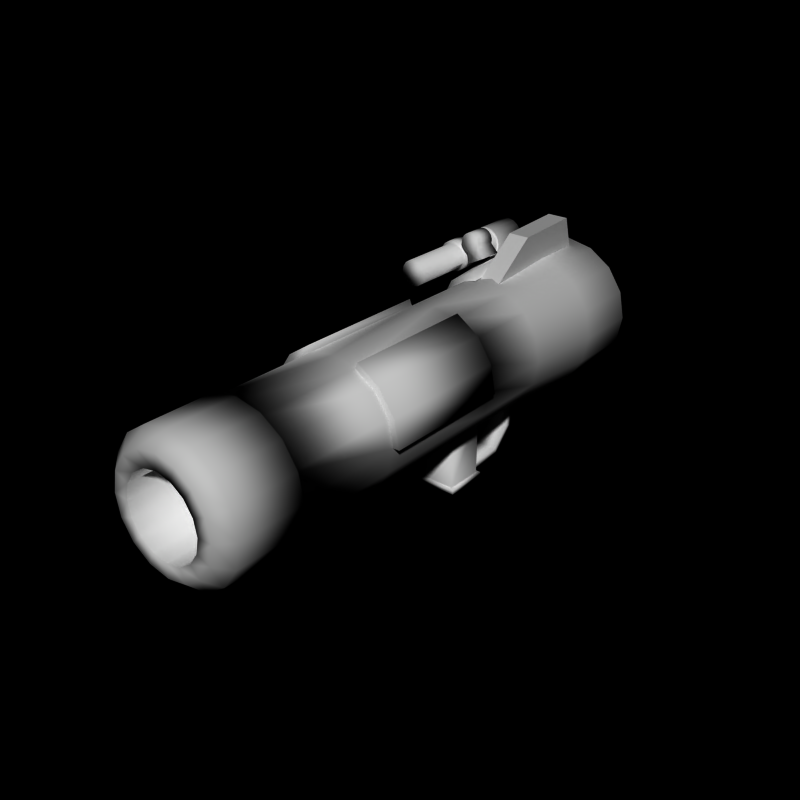 # Source: bazooka7.blend  (saved by Blender 2.66.0; exported with 4.5.12 LTS)
import bpy
from mathutils import Matrix  # noqa: F401  (used for matrix-valued properties, if any)

bpy.ops.wm.read_factory_settings(use_empty=True)
scene = bpy.context.scene
scene.name = 'Scene'

# ---- collections
col_collection_1 = bpy.data.collections.new('Collection 1'); scene.collection.children.link(col_collection_1)

# ---- world
world_world = bpy.data.worlds.new('World'); scene.world = world_world
world_world.color = (0.0, 0.0, 0.0)
world_world.use_sun_shadow = False
world_world.sun_shadow_jitter_overblur = 0.0
world_world.cycles.sampling_method = 'MANUAL'
world_world.cycles.sample_map_resolution = 256

# ---- meshes
me_cube = bpy.data.meshes.new('Cube')
me_cube.from_pydata([(-1.87, 9.3, 2.301), (-1.67, 5.2, 2.066), (-0.8604, 9.3, 2.845), (-0.6604, 5.2, 2.68), (-0.92, 5.0, 2.276), (-1.718, 5.0, 1.749), (-0.4478, 5.0, 2.398), (-1.0, 9.5, 2.5), (-1.89, 9.5, 1.9), (-0.4959, 9.5, 2.597), (-1.842, 7.1, 3.564), (-1.842, 6.3, 3.564), (-1.693, 7.1, 3.61), (-1.693, 6.3, 3.61), (-1.537, 7.1, 3.595), (-1.537, 6.3, 3.595), (-1.399, 7.1, 3.522), (-1.399, 6.3, 3.522), (-1.3, 7.1, 3.401), (-1.3, 6.3, 3.401), (-1.255, 7.1, 3.252), (-1.255, 6.3, 3.252), (-1.27, 7.1, 3.096), (-1.27, 6.3, 3.096), (-0.9693, 7.1, 2.784), (-0.9693, 6.3, 2.784), (-1.322, 7.1, 2.595), (-1.322, 6.3, 2.595), (-1.674, 7.1, 2.406), (-1.674, 6.3, 2.406), (-1.768, 7.1, 2.829), (-1.768, 6.3, 2.829), (-1.906, 7.1, 2.902), (-1.906, 6.3, 2.902), (-2.005, 7.1, 3.023), (-2.005, 6.3, 3.023), (-2.051, 7.1, 3.172), (-2.051, 6.3, 3.172), (-2.036, 7.1, 3.327), (-2.036, 6.3, 3.327), (-1.962, 7.1, 3.465), (-1.962, 6.3, 3.465), (-2.005, 6.9, 3.023), (-2.005, 6.5, 3.023), (-1.906, 6.9, 2.902), (-2.051, 6.9, 3.172), (-2.006, 6.9, 2.766), (-2.075, 6.9, 2.92), (-2.24, 6.9, 2.991), (-1.906, 6.5, 2.902), (-2.051, 6.5, 3.172), (-2.006, 6.5, 2.766), (-2.075, 6.5, 2.92), (-2.24, 6.5, 2.991), (-2.5, 7.0, 3.0), (-2.5, 7.0, 3.1), (-2.309, 7.0, 2.962), (-2.27, 7.0, 3.054), (-2.146, 7.0, 2.854), (-2.076, 7.0, 2.924), (-2.038, 7.0, 2.691), (-1.946, 7.0, 2.73), (-2.0, 7.0, 2.5), (-1.9, 7.0, 2.5), (-2.038, 7.0, 2.309), (-1.946, 7.0, 2.27), (-2.146, 7.0, 2.146), (-2.076, 7.0, 2.076), (-2.309, 7.0, 2.038), (-2.27, 7.0, 1.946), (-2.5, 7.0, 2.0), (-2.5, 7.0, 1.9), (-2.691, 7.0, 2.038), (-2.73, 7.0, 1.946), (-2.854, 7.0, 2.146), (-2.924, 7.0, 2.076), (-2.962, 7.0, 2.309), (-3.054, 7.0, 2.27), (-3.0, 7.0, 2.5), (-3.1, 7.0, 2.5), (-2.962, 7.0, 2.691), (-3.054, 7.0, 2.73), (-2.854, 7.0, 2.854), (-2.924, 7.0, 2.924), (-2.691, 7.0, 2.962), (-2.73, 7.0, 3.054), (-2.5, 8.5, 3.0), (-2.309, 8.5, 2.962), (-2.146, 8.5, 2.854), (-2.038, 8.5, 2.691), (-2.0, 8.5, 2.5), (-2.038, 8.5, 2.309), (-2.146, 8.5, 2.146), (-2.309, 8.5, 2.038), (-2.5, 8.5, 2.0), (-2.691, 8.5, 2.038), (-2.854, 8.5, 2.146), (-2.962, 8.5, 2.309), (-3.0, 8.5, 2.5), (-2.962, 8.5, 2.691), (-2.854, 8.5, 2.854), (-2.691, 8.5, 2.962), (-2.5, 8.5, 3.1), (-2.27, 8.5, 3.054), (-2.076, 8.5, 2.924), (-1.946, 8.5, 2.73), (-1.9, 8.5, 2.5), (-1.946, 8.5, 2.27), (-2.076, 8.5, 2.076), (-2.27, 8.5, 1.946), (-2.5, 8.5, 1.9), (-2.73, 8.5, 1.946), (-2.924, 8.5, 2.076), (-3.054, 8.5, 2.27), (-3.1, 8.5, 2.5), (-3.054, 8.5, 2.73), (-2.924, 8.5, 2.924), (-2.73, 8.5, 3.054), (-2.5, 8.5, 3.1), (-2.27, 8.5, 3.054), (-2.076, 8.5, 2.924), (-1.946, 8.5, 2.73), (-1.9, 8.5, 2.5), (-1.946, 8.5, 2.27), (-2.076, 8.5, 2.076), (-2.27, 8.5, 1.946), (-2.5, 8.5, 1.9), (-2.73, 8.5, 1.946), (-2.924, 8.5, 2.076), (-3.054, 8.5, 2.27), (-3.1, 8.5, 2.5), (-3.054, 8.5, 2.73), (-2.924, 8.5, 2.924), (-2.73, 8.5, 3.054), (-2.5, 10.0, 3.1), (-2.27, 10.0, 3.054), (-2.076, 10.0, 2.924), (-1.946, 10.0, 2.73), (-1.9, 10.0, 2.5), (-1.946, 10.0, 2.27), (-2.076, 10.0, 2.076), (-2.27, 10.0, 1.946), (-2.5, 10.0, 1.9), (-2.73, 10.0, 1.946), (-2.924, 10.0, 2.076), (-3.054, 10.0, 2.27), (-3.1, 10.0, 2.5), (-3.054, 10.0, 2.73), (-2.924, 10.0, 2.924), (-2.73, 10.0, 3.054), (-2.5, 6.4, 3.1), (-2.27, 6.4, 3.054), (-2.076, 6.4, 2.924), (-1.946, 6.4, 2.73), (-1.9, 6.4, 2.5), (-1.946, 6.4, 2.27), (-2.076, 6.4, 2.076), (-2.27, 6.4, 1.946), (-2.5, 6.4, 1.9), (-2.73, 6.4, 1.946), (-2.924, 6.4, 2.076), (-3.054, 6.4, 2.27), (-3.1, 6.4, 2.5), (-3.054, 6.4, 2.73), (-2.924, 6.4, 2.924), (-2.73, 6.4, 3.054), (-2.5, 6.4, 3.0), (-2.309, 6.4, 2.962), (-2.146, 6.4, 2.854), (-2.038, 6.4, 2.691), (-2.0, 6.4, 2.5), (-2.038, 6.4, 2.309), (-2.146, 6.4, 2.146), (-2.309, 6.4, 2.038), (-2.5, 6.4, 2.0), (-2.691, 6.4, 2.038), (-2.854, 6.4, 2.146), (-2.962, 6.4, 2.309), (-3.0, 6.4, 2.5), (-2.962, 6.4, 2.691), (-2.854, 6.4, 2.854), (-2.691, 6.4, 2.962), (-2.5, 4.0, 3.0), (-2.309, 4.0, 2.962), (-2.146, 4.0, 2.854), (-2.038, 4.0, 2.691), (-2.0, 4.0, 2.5), (-2.038, 4.0, 2.309), (-2.146, 4.0, 2.146), (-2.309, 4.0, 2.038), (-2.5, 4.0, 2.0), (-2.691, 4.0, 2.038), (-2.854, 4.0, 2.146), (-2.962, 4.0, 2.309), (-3.0, 4.0, 2.5), (-2.962, 4.0, 2.691), (-2.854, 4.0, 2.854), (-2.691, 4.0, 2.962), (-0.4, 4.0, -4.7), (-0.4, 5.6, -4.7), (0.4, 5.6, -4.7), (0.4, 4.0, -4.7), (-0.4, 4.0, -4.4), (-0.4, 5.5, -4.4), (0.4, 5.5, -4.4), (0.4, 4.0, -4.4), (-0.4, 6.5, -3.8), (0.4, 6.5, -3.8), (-0.4, 6.2, -3.7), (0.4, 6.2, -3.7), (-0.4, 6.5, -2.0), (0.4, 6.5, -2.0), (-0.4, 6.2, -2.0), (0.4, 6.2, -2.0), (-0.72, 2.4, -4.9), (-0.72, 4.1, -4.9), (0.72, 4.1, -4.9), (0.72, 2.4, -4.9), (-0.6, 4.0, -4.7), (-0.6, 2.5, -4.7), (0.6, 4.0, -4.7), (0.6, 2.5, -4.7), (-0.72, 4.1, -4.7), (-0.6, 2.5, -2.1), (0.72, 4.1, -4.7), (0.72, 2.4, -4.7), (-0.6, 4.0, -2.1), (-0.72, 2.4, -4.7), (0.6, 4.0, -2.1), (0.6, 2.5, -2.1), (-0.4, 5.0, 2.2), (-0.4, 10.0, 2.4), (0.4, 10.0, 2.4), (0.4, 5.0, 2.2), (-0.4, 7.0, 3.7), (-0.4, 9.6, 3.8), (0.4, 9.6, 3.8), (0.4, 7.0, 3.7), (-2.701e-08, 11.0, 1.5), (-2.701e-08, -10.0, 1.5), (0.574, 11.0, 1.386), (0.574, -10.0, 1.386), (1.061, 11.0, 1.061), (1.061, -10.0, 1.061), (1.386, 11.0, 0.574), (1.386, -10.0, 0.574), (1.5, 11.0, 9.239e-07), (1.5, -10.0, -9.954e-07), (1.386, 11.0, -0.574), (1.386, -10.0, -0.574), (1.061, 11.0, -1.061), (1.061, -10.0, -1.061), (0.574, 11.0, -1.386), (0.574, -10.0, -1.386), (-5.158e-07, 11.0, -1.5), (-5.158e-07, -10.0, -1.5), (-0.574, 11.0, -1.386), (-0.574, -10.0, -1.386), (-1.061, 11.0, -1.061), (-1.061, -10.0, -1.061), (-1.386, 11.0, -0.574), (-1.386, -10.0, -0.574), (-1.5, 11.0, 2.259e-06), (-1.5, -10.0, 3.398e-07), (-1.386, 11.0, 0.574), (-1.386, -10.0, 0.574), (-1.061, 11.0, 1.061), (-1.061, -10.0, 1.061), (-0.574, 11.0, 1.386), (-0.574, -10.0, 1.386), (4.243e-08, 10.5, 2.705), (4.243e-08, 8.0, 2.705), (1.023, 10.5, 2.501), (1.023, 8.0, 2.501), (1.89, 10.5, 1.922), (1.89, 8.0, 1.922), (2.47, 10.5, 1.055), (2.47, 8.0, 1.055), (2.673, 10.5, 0.03172), (2.673, 8.0, 0.03171), (2.47, 10.5, -0.9912), (2.47, 8.0, -0.9912), (1.89, 10.5, -1.858), (1.89, 8.0, -1.858), (1.023, 10.5, -2.438), (1.023, 8.0, -2.438), (-8.285e-07, 10.5, -2.641), (-8.285e-07, 8.0, -2.641), (-1.023, 10.5, -2.438), (-1.023, 8.0, -2.438), (-1.89, 10.5, -1.858), (-1.89, 8.0, -1.858), (-2.47, 10.5, -0.9912), (-2.47, 8.0, -0.9912), (-2.673, 10.5, 0.03172), (-2.673, 8.0, 0.03172), (-2.47, 10.5, 1.055), (-2.47, 8.0, 1.055), (-1.89, 10.5, 1.922), (-1.89, 8.0, 1.922), (-1.023, 10.5, 2.501), (-1.023, 8.0, 2.501), (6.305e-08, 11.0, 2.175), (0.8266, 11.0, 2.011), (1.527, 11.0, 1.542), (1.996, 11.0, 0.8417), (2.16, 11.0, 0.0151), (1.996, 11.0, -0.8115), (1.527, 11.0, -1.512), (0.8266, 11.0, -1.98), (-6.408e-07, 11.0, -2.145), (-0.8266, 11.0, -1.98), (-1.527, 11.0, -1.512), (-1.996, 11.0, -0.8115), (-2.16, 11.0, 0.01511), (-1.996, 11.0, 0.8417), (-1.527, 11.0, 1.542), (-0.8266, 11.0, 2.011), (7.193e-08, 5.0, 2.462), (0.9299, 5.0, 2.277), (1.718, 5.0, 1.75), (2.245, 5.0, 0.9616), (2.43, 5.0, 0.03171), (2.245, 5.0, -0.8982), (1.718, 5.0, -1.687), (0.9299, 5.0, -2.213), (-7.199e-07, 5.0, -2.398), (-0.9299, 5.0, -2.213), (-1.718, 5.0, -1.687), (-2.245, 5.0, -0.8982), (-2.43, 5.0, 0.03172), (-2.245, 5.0, 0.9616), (-1.718, 5.0, 1.75), (-0.9299, 5.0, 2.277), (1.023, 2.0, 2.501), (1.89, 2.0, 1.922), (2.47, 2.0, 1.055), (2.673, 2.0, 0.03171), (-2.673, 2.0, 0.03172), (-2.47, 2.0, 1.055), (-1.89, 2.0, 1.922), (-1.023, 2.0, 2.501), (1.023, -3.0, 2.501), (1.89, -3.0, 1.922), (2.47, -3.0, 1.055), (2.673, -3.0, 0.03171), (-2.673, -3.0, 0.03172), (-2.47, -3.0, 1.055), (-1.89, -3.0, 1.922), (-1.023, -3.0, 2.501), (7.193e-08, -7.0, 2.462), (0.9299, -7.0, 2.277), (1.718, -7.0, 1.75), (2.245, -7.0, 0.9616), (2.43, -7.0, 0.03171), (2.245, -7.0, -0.8982), (1.718, -7.0, -1.687), (0.9299, -7.0, -2.213), (-7.199e-07, -7.0, -2.398), (-0.9299, -7.0, -2.213), (-1.718, -7.0, -1.687), (-2.245, -7.0, -0.8982), (-2.43, -7.0, 0.03172), (-2.245, -7.0, 0.9616), (-1.718, -7.0, 1.75), (-0.9299, -7.0, 2.277), (5.808e-08, -7.0, 2.598), (0.982, -7.0, 2.402), (1.814, -7.0, 1.846), (2.371, -7.0, 1.014), (2.566, -7.0, 0.03171), (2.371, -7.0, -0.9503), (1.814, -7.0, -1.783), (0.982, -7.0, -2.339), (-7.781e-07, -7.0, -2.534), (-0.982, -7.0, -2.339), (-1.814, -7.0, -1.783), (-2.371, -7.0, -0.9503), (-2.566, -7.0, 0.03172), (-2.371, -7.0, 1.014), (-1.814, -7.0, 1.846), (-0.982, -7.0, 2.402), (7.594e-08, -10.0, 2.068), (0.7856, -10.0, 1.912), (1.452, -10.0, 1.467), (1.897, -10.0, 0.8007), (2.053, -10.0, 0.0151), (1.897, -10.0, -0.7705), (1.452, -10.0, -1.436), (0.7856, -10.0, -1.881), (-5.93e-07, -10.0, -2.038), (-0.7856, -10.0, -1.881), (-1.452, -10.0, -1.436), (-1.897, -10.0, -0.7705), (-2.053, -10.0, 0.0151), (-1.897, -10.0, 0.8007), (-1.452, -10.0, 1.467), (-0.7856, -10.0, 1.912), (2.566, -9.5, 0.03171), (2.371, -9.5, -0.9503), (1.814, -9.5, -1.783), (-1.814, -9.5, 1.846), (-0.982, -9.5, 2.402), (0.982, -9.5, -2.339), (5.808e-08, -9.5, 2.598), (-0.982, -9.5, -2.339), (-1.814, -9.5, -1.783), (1.814, -9.5, 1.846), (2.371, -9.5, 1.014), (-7.781e-07, -9.5, -2.534), (-2.371, -9.5, -0.9503), (0.982, -9.5, 2.402), (-2.566, -9.5, 0.03172), (-2.371, -9.5, 1.014), (-2.245, 2.0, 0.9616), (-1.718, 2.0, 1.75), (-2.43, 2.0, 0.03172), (0.9299, 2.0, 2.277), (1.718, 2.0, 1.75), (2.43, 2.0, 0.03171), (2.245, 2.0, -0.8982), (1.718, 2.0, -1.687), (-0.9299, 2.0, 2.277), (0.9299, 2.0, -2.213), (7.193e-08, 2.0, 2.462), (-0.9299, 2.0, -2.213), (-1.718, 2.0, -1.687), (2.245, 2.0, 0.9616), (-7.199e-07, 2.0, -2.398), (-2.245, 2.0, -0.8982), (-0.9299, -3.0, -2.213), (-1.718, -3.0, -1.687), (1.718, -3.0, 1.75), (2.245, -3.0, 0.9616), (-7.199e-07, -3.0, -2.398), (-2.245, -3.0, -0.8982), (2.43, -3.0, 0.03171), (7.193e-08, -3.0, 2.462), (0.9299, -3.0, 2.277), (0.9299, -3.0, -2.213), (-2.43, -3.0, 0.03172), (-2.245, -3.0, 0.9616), (-1.718, -3.0, 1.75), (2.245, -3.0, -0.8982), (1.718, -3.0, -1.687), (-0.9299, -3.0, 2.277)], [], [(0, 1, 3, 2), (3, 1, 4), (0, 2, 7), (5, 1, 0, 8), (3, 6, 9, 2), (9, 7, 2), (4, 6, 3), (1, 5, 4), (8, 0, 7), (10, 12, 14, 16, 18, 20, 22, 24, 26, 28, 30, 32, 34, 36, 38, 40), (43, 52, 51, 49), (16, 17, 19, 18), (12, 13, 15, 14), (30, 31, 33, 49, 44, 32), (20, 21, 23, 22), (24, 25, 27, 26), (11, 41, 39, 37, 35, 33, 31, 29, 27, 25, 23, 21, 19, 17, 15, 13), (18, 19, 21, 20), (35, 43, 49, 33), (14, 15, 17, 16), (10, 11, 13, 12), (28, 29, 31, 30), (22, 23, 25, 24), (38, 39, 41, 40), (40, 41, 11, 10), (36, 45, 50, 37, 39, 38), (26, 27, 29, 28), (37, 50, 43, 35), (44, 46, 47, 42), (32, 44, 42, 34), (42, 45, 36, 34), (47, 48, 45, 42), (50, 45, 48, 53), (44, 49, 51, 46), (46, 51, 52, 47), (47, 52, 53, 48), (52, 43, 50, 53), (64, 66, 92, 91), (76, 77, 79, 78), (60, 61, 63, 62), (56, 57, 59, 58), (74, 75, 77, 76), (64, 65, 67, 66), (68, 69, 71, 70), (71, 69, 157, 158), (62, 63, 65, 64), (78, 79, 81, 80), (58, 59, 61, 60), (54, 55, 57, 56), (72, 73, 75, 74), (66, 67, 69, 68), (82, 83, 85, 84), (84, 85, 55, 54), (80, 81, 83, 82), (70, 71, 73, 72), (101, 86, 102, 117), (54, 56, 87, 86), (60, 62, 90, 89), (82, 84, 101, 100), (56, 58, 88, 87), (74, 76, 97, 96), (70, 72, 95, 94), (66, 68, 93, 92), (62, 64, 91, 90), (84, 54, 86, 101), (58, 60, 89, 88), (78, 80, 99, 98), (80, 82, 100, 99), (76, 78, 98, 97), (72, 74, 96, 95), (68, 70, 94, 93), (116, 117, 133, 132), (94, 95, 111, 110), (88, 89, 105, 104), (86, 87, 103, 102), (95, 96, 112, 111), (89, 90, 106, 105), (98, 99, 115, 114), (96, 97, 113, 112), (90, 91, 107, 106), (97, 98, 114, 113), (91, 92, 108, 107), (99, 100, 116, 115), (92, 93, 109, 108), (100, 101, 117, 116), (93, 94, 110, 109), (87, 88, 104, 103), (131, 132, 148, 147), (109, 110, 126, 125), (103, 104, 120, 119), (117, 102, 118, 133), (110, 111, 127, 126), (104, 105, 121, 120), (102, 103, 119, 118), (111, 112, 128, 127), (105, 106, 122, 121), (114, 115, 131, 130), (112, 113, 129, 128), (106, 107, 123, 122), (113, 114, 130, 129), (107, 108, 124, 123), (115, 116, 132, 131), (108, 109, 125, 124), (134, 135, 136, 137, 138, 139, 140, 141, 142, 143, 144, 145, 146, 147, 148, 149), (124, 125, 141, 140), (132, 133, 149, 148), (125, 126, 142, 141), (119, 120, 136, 135), (133, 118, 134, 149), (126, 127, 143, 142), (120, 121, 137, 136), (118, 119, 135, 134), (127, 128, 144, 143), (121, 122, 138, 137), (130, 131, 147, 146), (128, 129, 145, 144), (122, 123, 139, 138), (129, 130, 146, 145), (123, 124, 140, 139), (158, 157, 173, 174), (75, 73, 159, 160), (67, 65, 155, 156), (73, 71, 158, 159), (63, 61, 153, 154), (85, 83, 164, 165), (81, 79, 162, 163), (57, 55, 150, 151), (65, 63, 154, 155), (77, 75, 160, 161), (69, 67, 156, 157), (59, 57, 151, 152), (83, 81, 163, 164), (79, 77, 161, 162), (55, 85, 165, 150), (61, 59, 152, 153), (175, 174, 190, 191), (162, 161, 177, 178), (164, 163, 179, 180), (163, 162, 178, 179), (152, 151, 167, 168), (155, 154, 170, 171), (156, 155, 171, 172), (165, 164, 180, 181), (157, 156, 172, 173), (150, 165, 181, 166), (160, 159, 175, 176), (153, 152, 168, 169), (159, 158, 174, 175), (161, 160, 176, 177), (154, 153, 169, 170), (151, 150, 166, 167), (182, 197, 196, 195, 194, 193, 192, 191, 190, 189, 188, 187, 186, 185, 184, 183), (177, 176, 192, 193), (170, 169, 185, 186), (167, 166, 182, 183), (174, 173, 189, 190), (178, 177, 193, 194), (180, 179, 195, 196), (179, 178, 194, 195), (168, 167, 183, 184), (171, 170, 186, 187), (172, 171, 187, 188), (181, 180, 196, 197), (173, 172, 188, 189), (166, 181, 197, 182), (176, 175, 191, 192), (169, 168, 184, 185), (202, 203, 199, 198), (204, 200, 207, 209), (204, 205, 201, 200), (205, 202, 198, 201), (198, 199, 200, 201), (205, 204, 203, 202), (208, 209, 213, 212), (200, 199, 206, 207), (203, 204, 209, 208), (199, 203, 208, 206), (212, 213, 211, 210), (209, 207, 211, 213), (207, 206, 210, 211), (206, 208, 212, 210), (227, 222, 215, 214), (222, 224, 216, 215), (224, 225, 217, 216), (225, 227, 214, 217), (214, 215, 216, 217), (223, 226, 218, 219), (226, 228, 220, 218), (228, 229, 221, 220), (229, 223, 219, 221), (219, 218, 222, 227), (218, 220, 224, 222), (220, 221, 225, 224), (221, 219, 227, 225), (234, 235, 231, 230), (235, 236, 232, 231), (236, 237, 233, 232), (237, 234, 230, 233), (230, 231, 232, 233), (237, 236, 235, 234), (260, 262, 263, 261), (244, 246, 247, 245), (240, 242, 243, 241), (258, 260, 261, 259), (248, 250, 251, 249), (252, 254, 255, 253), (246, 248, 249, 247), (262, 264, 265, 263), (242, 244, 245, 243), (238, 240, 241, 239), (256, 258, 259, 257), (250, 252, 253, 251), (266, 268, 269, 267), (268, 238, 239, 269), (264, 266, 267, 265), (254, 256, 257, 255), (278, 280, 307, 306), (292, 293, 295, 294), (276, 277, 279, 278), (272, 273, 275, 274), (290, 291, 293, 292), (280, 281, 283, 282), (284, 285, 287, 286), (281, 279, 322, 323), (278, 279, 281, 280), (294, 295, 297, 296), (274, 275, 277, 276), (270, 271, 273, 272), (288, 289, 291, 290), (282, 283, 285, 284), (298, 299, 301, 300), (300, 301, 271, 270), (296, 297, 299, 298), (286, 287, 289, 288), (293, 291, 328, 329), (300, 270, 302, 317), (274, 276, 305, 304), (294, 296, 315, 314), (296, 298, 316, 315), (292, 294, 314, 313), (288, 290, 312, 311), (284, 286, 310, 309), (280, 282, 308, 307), (270, 272, 303, 302), (276, 278, 306, 305), (298, 300, 317, 316), (272, 274, 304, 303), (290, 292, 313, 312), (286, 288, 311, 310), (282, 284, 309, 308), (285, 283, 324, 325), (275, 273, 319, 320), (299, 297, 331, 332), (295, 293, 329, 330), (271, 301, 333, 318), (277, 275, 320, 321), (287, 285, 325, 326), (291, 289, 327, 328), (283, 281, 323, 324), (289, 287, 326, 327), (279, 277, 321, 322), (301, 299, 332, 333), (297, 295, 330, 331), (273, 271, 318, 319), (415, 414, 339, 340), (414, 416, 338, 339), (418, 417, 334, 335), (422, 415, 340, 341), (427, 418, 335, 336), (419, 427, 336, 337), (337, 336, 344, 345), (340, 339, 347, 348), (339, 338, 346, 347), (335, 334, 342, 343), (341, 340, 348, 349), (336, 335, 343, 344), (416, 429, 435, 440), (429, 426, 431, 435), (431, 430, 359, 360), (433, 432, 352, 353), (430, 434, 358, 359), (435, 431, 360, 361), (436, 433, 353, 354), (438, 437, 350, 351), (434, 439, 357, 358), (440, 435, 361, 362), (442, 441, 363, 364), (441, 440, 362, 363), (432, 438, 351, 352), (443, 436, 354, 355), (444, 443, 355, 356), (445, 442, 364, 365), (439, 444, 356, 357), (437, 445, 365, 350), (365, 364, 380, 381), (357, 356, 372, 373), (350, 365, 381, 366), (360, 359, 375, 376), (353, 352, 368, 369), (359, 358, 374, 375), (361, 360, 376, 377), (354, 353, 369, 370), (351, 350, 366, 367), (358, 357, 373, 374), (362, 361, 377, 378), (364, 363, 379, 380), (363, 362, 378, 379), (352, 351, 367, 368), (355, 354, 370, 371), (356, 355, 371, 372), (399, 398, 386, 387), (400, 399, 387, 388), (402, 401, 396, 397), (403, 400, 388, 389), (404, 402, 397, 382), (406, 405, 391, 392), (408, 407, 384, 385), (405, 409, 390, 391), (410, 406, 392, 393), (398, 408, 385, 386), (411, 404, 382, 383), (409, 403, 389, 390), (412, 410, 393, 394), (401, 413, 395, 396), (413, 412, 394, 395), (407, 411, 383, 384), (252, 309, 310, 254), (254, 310, 311, 256), (256, 311, 312, 258), (258, 312, 313, 260), (260, 313, 314, 262), (262, 314, 315, 264), (264, 315, 316, 266), (266, 316, 317, 268), (268, 317, 302, 238), (238, 302, 303, 240), (240, 303, 304, 242), (242, 304, 305, 244), (244, 305, 306, 246), (246, 306, 307, 248), (248, 307, 308, 250), (250, 308, 309, 252), (247, 386, 385, 245), (249, 387, 386, 247), (251, 388, 387, 249), (253, 389, 388, 251), (255, 390, 389, 253), (257, 391, 390, 255), (259, 392, 391, 257), (261, 393, 392, 259), (263, 394, 393, 261), (265, 395, 394, 263), (267, 396, 395, 265), (269, 397, 396, 267), (239, 382, 397, 269), (241, 383, 382, 239), (243, 384, 383, 241), (245, 385, 384, 243), (371, 370, 398, 399), (372, 371, 399, 400), (381, 380, 401, 402), (373, 372, 400, 403), (366, 381, 402, 404), (376, 375, 405, 406), (369, 368, 407, 408), (375, 374, 409, 405), (377, 376, 406, 410), (370, 369, 408, 398), (367, 366, 404, 411), (374, 373, 403, 409), (378, 377, 410, 412), (380, 379, 413, 401), (379, 378, 412, 413), (368, 367, 411, 407), (332, 331, 414, 415), (331, 330, 416, 414), (320, 319, 417, 418), (323, 322, 419, 420), (324, 323, 420, 421), (333, 332, 415, 422), (325, 324, 421, 423), (318, 333, 422, 424), (328, 327, 425, 426), (321, 320, 418, 427), (327, 326, 428, 425), (329, 328, 426, 429), (322, 321, 427, 419), (319, 318, 424, 417), (326, 325, 423, 428), (330, 329, 429, 416), (426, 425, 430, 431), (344, 343, 432, 433), (425, 428, 434, 430), (428, 423, 439, 434), (345, 344, 433, 436), (423, 421, 444, 439), (421, 420, 443, 444), (348, 347, 441, 442), (347, 346, 440, 441), (343, 342, 438, 432), (420, 419, 436, 443), (436, 419, 337, 345), (349, 348, 442, 445), (416, 440, 346, 338), (417, 438, 342, 334), (349, 445, 422, 341), (422, 445, 437, 424), (424, 437, 438, 417)])
me_cube.polygons.foreach_set('use_smooth', [1, 1, 1, 1, 1, 1, 1, 1, 1, 1, 1, 1, 1, 1, 1, 1, 1, 1, 1, 1, 1, 1, 1, 1, 1, 1, 1, 1, 1, 1, 1, 1, 1, 1, 1, 1, 1, 1, 1, 1, 1, 1, 1, 1, 1, 1, 1, 1, 1, 1, 1, 1, 1, 1, 1, 1, 1, 1, 1, 1, 1, 1, 1, 1, 1, 1, 1, 1, 1, 1, 1, 1, 1, 1, 1, 1, 1, 1, 1, 1, 1, 1, 1, 1, 1, 1, 1, 1, 1, 1, 1, 1, 1, 1, 1, 1, 1, 1, 1, 1, 1, 1, 1, 1, 1, 1, 1, 1, 1, 1, 1, 1, 1, 1, 1, 1, 1, 1, 1, 1, 1, 1, 1, 1, 1, 1, 1, 1, 1, 1, 1, 1, 1, 1, 1, 1, 1, 1, 1, 1, 1, 1, 1, 1, 1, 1, 1, 1, 1, 1, 1, 1, 1, 1, 1, 1, 1, 1, 1, 1, 1, 1, 1, 1, 1, 1, 1, 1, 1, 1, 1, 1, 1, 1, 1, 1, 1, 1, 1, 1, 1, 1, 1, 1, 1, 1, 1, 1, 1, 1, 1, 1, 1, 1, 0, 0, 0, 0, 0, 0, 1, 1, 1, 1, 1, 1, 1, 1, 1, 1, 1, 1, 1, 1, 1, 1, 1, 1, 1, 1, 1, 1, 1, 1, 1, 1, 1, 1, 1, 1, 1, 1, 1, 1, 1, 1, 1, 1, 1, 1, 1, 1, 1, 1, 1, 1, 1, 1, 1, 1, 1, 1, 1, 1, 1, 1, 1, 1, 1, 1, 1, 1, 1, 1, 1, 1, 1, 1, 1, 1, 1, 1, 1, 1, 1, 1, 1, 1, 1, 1, 1, 1, 1, 1, 1, 1, 1, 1, 1, 1, 1, 1, 1, 1, 1, 1, 1, 1, 1, 1, 1, 1, 1, 1, 1, 1, 1, 1, 1, 1, 1, 1, 1, 1, 1, 1, 1, 1, 1, 1, 1, 1, 1, 1, 1, 1, 1, 1, 1, 1, 1, 1, 1, 1, 1, 1, 1, 1, 1, 1, 1, 1, 1, 1, 1, 1, 1, 1, 1, 1, 1, 1, 1, 1, 1, 1, 1, 1, 1, 1, 1, 1, 1, 1, 1, 1, 1, 1, 1, 1, 1, 1, 1, 1, 1, 1, 1, 1, 1, 1, 1, 1, 1, 1, 1, 1, 1, 1, 1, 1, 1, 1, 1, 1, 1, 1, 1, 1, 1, 1, 1, 1, 1, 1, 1, 1, 1, 1])
_uv = me_cube.uv_layers.new(name='UVMap')
_uv.uv.foreach_set('vector', [0.9429, 0.7481, 0.9446, 0.9488, 0.8708, 0.9379, 0.8775, 0.7469, 0.8708, 0.9379, 0.9446, 0.9488, 0.8913, 0.965, 0.9429, 0.7481, 0.8775, 0.7469, 0.8912, 0.7231, 0.9696, 0.9731, 0.9446, 0.9488, 0.9429, 0.7481, 0.9717, 0.7268, 0.8708, 0.9379, 0.8481, 0.9601, 0.8481, 0.7272, 0.8775, 0.7469, 0.8481, 0.7272, 0.8912, 0.7231, 0.8775, 0.7469, 0.8913, 0.965, 0.8481, 0.9601, 0.8708, 0.9379, 0.9446, 0.9488, 0.9696, 0.9731, 0.8913, 0.965, 0.9717, 0.7268, 0.9429, 0.7481, 0.8912, 0.7231, 0.366, 0.8212, 0.3557, 0.8179, 0.3475, 0.8109, 0.3426, 0.8012, 0.3418, 0.7905, 0.3452, 0.7802, 0.3522, 0.772, 0.3476, 0.7424, 0.3702, 0.7424, 0.3928, 0.7424, 0.3862, 0.766, 0.3956, 0.7832, 0.3967, 0.7971, 0.3934, 0.8074, 0.3863, 0.8155, 0.3767, 0.8204, 0.4205, 0.7424, 0.4159, 0.7564, 0.4094, 0.7602, 0.3978, 0.7466, 0.3371, 0.8178, 0.2862, 0.8162, 0.2865, 0.8062, 0.3374, 0.8079, 0.3365, 0.8377, 0.2855, 0.8361, 0.2858, 0.8261, 0.3368, 0.8277, 0.3414, 0.6818, 0.2905, 0.6802, 0.2898, 0.6737, 0.2981, 0.6728, 0.3148, 0.671, 0.3417, 0.6719, 0.3377, 0.7979, 0.2868, 0.7963, 0.2871, 0.7864, 0.3381, 0.788, 0.3389, 0.7604, 0.288, 0.7588, 0.2888, 0.7333, 0.3397, 0.7349, 0.3656, 0.8213, 0.3763, 0.8205, 0.386, 0.8156, 0.393, 0.8074, 0.3964, 0.7972, 0.3953, 0.7833, 0.3859, 0.7661, 0.3926, 0.7425, 0.37, 0.7425, 0.3473, 0.7425, 0.3519, 0.7721, 0.3449, 0.7802, 0.3415, 0.7905, 0.3423, 0.8012, 0.3472, 0.8109, 0.3553, 0.8179, 0.3374, 0.8079, 0.2865, 0.8062, 0.2868, 0.7963, 0.3377, 0.7979, 0.2823, 0.8957, 0.3077, 0.8981, 0.3058, 0.918, 0.2804, 0.9155, 0.3368, 0.8277, 0.2858, 0.8261, 0.2862, 0.8162, 0.3371, 0.8178, 0.3362, 0.8476, 0.2852, 0.846, 0.2855, 0.8361, 0.3365, 0.8377, 0.3406, 0.7094, 0.2896, 0.7078, 0.2905, 0.6802, 0.3414, 0.6818, 0.3381, 0.788, 0.2871, 0.7864, 0.288, 0.7588, 0.3389, 0.7604, 0.3355, 0.8675, 0.2846, 0.8659, 0.2849, 0.8559, 0.3358, 0.8576, 0.3358, 0.8576, 0.2849, 0.8559, 0.2852, 0.846, 0.3362, 0.8476, 0.3352, 0.8774, 0.31, 0.8816, 0.3097, 0.8783, 0.2843, 0.8758, 0.2846, 0.8659, 0.3355, 0.8675, 0.3397, 0.7349, 0.2888, 0.7333, 0.2896, 0.7078, 0.3406, 0.7094, 0.2843, 0.8758, 0.3097, 0.8783, 0.3077, 0.8981, 0.2823, 0.8957, 0.3968, 0.7842, 0.4066, 0.7717, 0.4153, 0.7772, 0.4182, 0.7917, 0.3417, 0.9168, 0.3165, 0.921, 0.3133, 0.9013, 0.3385, 0.8971, 0.3133, 0.9013, 0.31, 0.8816, 0.3352, 0.8774, 0.3385, 0.8971, 0.4153, 0.7772, 0.4224, 0.7735, 0.4408, 0.7882, 0.4182, 0.7917, 0.4408, 0.7478, 0.4408, 0.7882, 0.4224, 0.7735, 0.4251, 0.7615, 0.3968, 0.7842, 0.3978, 0.7466, 0.4094, 0.7602, 0.4066, 0.7717, 0.4066, 0.7717, 0.4094, 0.7602, 0.4159, 0.7564, 0.4153, 0.7772, 0.4153, 0.7772, 0.4159, 0.7564, 0.4251, 0.7615, 0.4224, 0.7735, 0.4159, 0.7564, 0.4205, 0.7424, 0.4408, 0.7478, 0.4251, 0.7615, 0.1819, 0.884, 0.1819, 0.876, 0.2423, 0.8759, 0.2423, 0.8839, 0.04986, 0.9767, 0.04983, 0.9725, 0.05852, 0.9724, 0.05853, 0.9766, 0.1192, 0.9786, 0.1195, 0.9741, 0.1291, 0.9749, 0.1287, 0.9794, 0.1011, 0.9771, 0.1014, 0.9729, 0.1103, 0.9735, 0.11, 0.9778, 0.04112, 0.9769, 0.041, 0.9727, 0.04983, 0.9725, 0.04986, 0.9767, 0.1385, 0.9804, 0.1389, 0.9757, 0.149, 0.9766, 0.1485, 0.9815, 0.1586, 0.9829, 0.1595, 0.978, 0.1708, 0.9806, 0.1686, 0.9856, 0.1708, 0.9806, 0.1595, 0.978, 0.1608, 0.9512, 0.1728, 0.9502, 0.1287, 0.9794, 0.1291, 0.9749, 0.1389, 0.9757, 0.1385, 0.9804, 0.05853, 0.9766, 0.05852, 0.9724, 0.06716, 0.9724, 0.06716, 0.9765, 0.11, 0.9778, 0.1103, 0.9735, 0.1195, 0.9741, 0.1192, 0.9786, 0.09264, 0.9764, 0.09279, 0.9726, 0.1014, 0.9729, 0.1011, 0.9771, 0.03223, 0.9774, 0.03181, 0.973, 0.041, 0.9727, 0.04112, 0.9769, 0.1485, 0.9815, 0.149, 0.9766, 0.1595, 0.978, 0.1586, 0.9829, 0.07576, 0.9764, 0.07578, 0.9723, 0.08435, 0.9724, 0.08429, 0.9764, 0.08429, 0.9764, 0.08435, 0.9724, 0.09279, 0.9726, 0.09264, 0.9764, 0.06716, 0.9765, 0.06716, 0.9724, 0.07578, 0.9723, 0.07576, 0.9764, 0.02308, 0.9789, 0.02149, 0.9743, 0.03181, 0.973, 0.03223, 0.9774, 0.06575, 0.8578, 0.0459, 0.8473, 0.05142, 0.8398, 0.06839, 0.8479, 0.1819, 0.9237, 0.1819, 0.9158, 0.2423, 0.9157, 0.2423, 0.9236, 0.1819, 0.8999, 0.1819, 0.8919, 0.2423, 0.8918, 0.2423, 0.8998, 0.1819, 0.9396, 0.1819, 0.9317, 0.2423, 0.9316, 0.2423, 0.9395, 0.1819, 0.9158, 0.1819, 0.9078, 0.2423, 0.9077, 0.2423, 0.9157, 0.1819, 0.9714, 0.1819, 0.9635, 0.2423, 0.9634, 0.2423, 0.9714, 0.1819, 0.9874, 0.1819, 0.9794, 0.2423, 0.9793, 0.2423, 0.9873, 0.1819, 0.876, 0.1819, 0.8681, 0.2423, 0.868, 0.2423, 0.8759, 0.1819, 0.8919, 0.1819, 0.884, 0.2423, 0.8839, 0.2423, 0.8918, 0.1819, 0.9317, 0.1819, 0.9237, 0.2423, 0.9236, 0.2423, 0.9316, 0.1819, 0.9078, 0.1819, 0.8999, 0.2423, 0.8998, 0.2423, 0.9077, 0.1819, 0.9555, 0.1819, 0.9476, 0.2423, 0.9475, 0.2423, 0.9554, 0.1819, 0.9476, 0.1819, 0.9396, 0.2423, 0.9395, 0.2423, 0.9475, 0.1819, 0.9635, 0.1819, 0.9555, 0.2423, 0.9554, 0.2423, 0.9634, 0.1819, 0.9794, 0.1819, 0.9714, 0.2423, 0.9714, 0.2423, 0.9793, 0.1819, 0.8681, 0.1819, 0.8601, 0.2423, 0.86, 0.2423, 0.868, 0.0876, 0.8493, 0.06839, 0.8479, 0.06891, 0.8454, 0.08715, 0.8468, 0.1232, 0.7486, 0.134, 0.7675, 0.1247, 0.7713, 0.1126, 0.7521, 0.02149, 0.8105, 0.02149, 0.7877, 0.03159, 0.7899, 0.03161, 0.8088, 0.0459, 0.8473, 0.0301, 0.8315, 0.03866, 0.8262, 0.05142, 0.8398, 0.134, 0.7675, 0.1412, 0.7896, 0.1306, 0.7909, 0.1247, 0.7713, 0.02149, 0.7877, 0.0301, 0.7664, 0.03869, 0.7723, 0.03159, 0.7899, 0.1318, 0.8374, 0.1119, 0.853, 0.1064, 0.8433, 0.1217, 0.8299, 0.1412, 0.7896, 0.1409, 0.8137, 0.13, 0.8112, 0.1306, 0.7909, 0.0301, 0.7664, 0.04603, 0.7498, 0.05193, 0.7584, 0.03869, 0.7723, 0.1409, 0.8137, 0.1318, 0.8374, 0.1217, 0.8299, 0.13, 0.8112, 0.04603, 0.7498, 0.06692, 0.74, 0.06955, 0.7501, 0.05193, 0.7584, 0.1119, 0.853, 0.08895, 0.8599, 0.0876, 0.8493, 0.1064, 0.8433, 0.06692, 0.74, 0.08989, 0.7374, 0.08964, 0.748, 0.06955, 0.7501, 0.08895, 0.8599, 0.06575, 0.8578, 0.06839, 0.8479, 0.0876, 0.8493, 0.08989, 0.7374, 0.1124, 0.7402, 0.1126, 0.7521, 0.08964, 0.748, 0.0301, 0.8315, 0.02149, 0.8105, 0.03161, 0.8088, 0.03866, 0.8262, 0.105, 0.8411, 0.08715, 0.8468, 0.08057, 0.8001, 0.08049, 0.7995, 0.08964, 0.748, 0.1126, 0.7521, 0.1108, 0.7549, 0.0897, 0.7507, 0.03866, 0.8262, 0.03161, 0.8088, 0.034, 0.8082, 0.04065, 0.8247, 0.06839, 0.8479, 0.05142, 0.8398, 0.05279, 0.8377, 0.06891, 0.8454, 0.1126, 0.7521, 0.1247, 0.7713, 0.1223, 0.7726, 0.1108, 0.7549, 0.03161, 0.8088, 0.03159, 0.7899, 0.03404, 0.7902, 0.034, 0.8082, 0.05142, 0.8398, 0.03866, 0.8262, 0.04065, 0.8247, 0.05279, 0.8377, 0.1247, 0.7713, 0.1306, 0.7909, 0.128, 0.7914, 0.1223, 0.7726, 0.03159, 0.7899, 0.03869, 0.7723, 0.04085, 0.7735, 0.03404, 0.7902, 0.1217, 0.8299, 0.1064, 0.8433, 0.105, 0.8411, 0.1194, 0.8284, 0.1306, 0.7909, 0.13, 0.8112, 0.1273, 0.8107, 0.128, 0.7914, 0.03869, 0.7723, 0.05193, 0.7584, 0.05351, 0.7604, 0.04085, 0.7735, 0.13, 0.8112, 0.1217, 0.8299, 0.1194, 0.8284, 0.1273, 0.8107, 0.05193, 0.7584, 0.06955, 0.7501, 0.07038, 0.7526, 0.05351, 0.7604, 0.1064, 0.8433, 0.0876, 0.8493, 0.08715, 0.8468, 0.105, 0.8411, 0.06955, 0.7501, 0.08964, 0.748, 0.0897, 0.7507, 0.07038, 0.7526, 0.08012, 0.8011, 0.07962, 0.8014, 0.07904, 0.8014, 0.07848, 0.8012, 0.07804, 0.8008, 0.07779, 0.8003, 0.07776, 0.7996, 0.0779, 0.7991, 0.07823, 0.7988, 0.07871, 0.7985, 0.07925, 0.7985, 0.07977, 0.7987, 0.08021, 0.799, 0.08049, 0.7995, 0.08057, 0.8001, 0.08044, 0.8006, 0.07038, 0.7526, 0.0897, 0.7507, 0.0779, 0.7991, 0.07776, 0.7996, 0.08715, 0.8468, 0.06891, 0.8454, 0.08044, 0.8006, 0.08057, 0.8001, 0.0897, 0.7507, 0.1108, 0.7549, 0.07823, 0.7988, 0.0779, 0.7991, 0.04065, 0.8247, 0.034, 0.8082, 0.07904, 0.8014, 0.07962, 0.8014, 0.06891, 0.8454, 0.05279, 0.8377, 0.08012, 0.8011, 0.08044, 0.8006, 0.1108, 0.7549, 0.1223, 0.7726, 0.07871, 0.7985, 0.07823, 0.7988, 0.034, 0.8082, 0.03404, 0.7902, 0.07848, 0.8012, 0.07904, 0.8014, 0.05279, 0.8377, 0.04065, 0.8247, 0.07962, 0.8014, 0.08012, 0.8011, 0.1223, 0.7726, 0.128, 0.7914, 0.07925, 0.7985, 0.07871, 0.7985, 0.03404, 0.7902, 0.04085, 0.7735, 0.07804, 0.8008, 0.07848, 0.8012, 0.1194, 0.8284, 0.105, 0.8411, 0.08049, 0.7995, 0.08021, 0.799, 0.128, 0.7914, 0.1273, 0.8107, 0.07977, 0.7987, 0.07925, 0.7985, 0.04085, 0.7735, 0.05351, 0.7604, 0.07779, 0.8003, 0.07804, 0.8008, 0.1273, 0.8107, 0.1194, 0.8284, 0.08021, 0.799, 0.07977, 0.7987, 0.05351, 0.7604, 0.07038, 0.7526, 0.07776, 0.7996, 0.07779, 0.8003, 0.1728, 0.9502, 0.1608, 0.9512, 0.1606, 0.9462, 0.1711, 0.9448, 0.041, 0.9727, 0.03181, 0.973, 0.03193, 0.9504, 0.04063, 0.951, 0.149, 0.9766, 0.1389, 0.9757, 0.1395, 0.9511, 0.15, 0.9513, 0.03181, 0.973, 0.02149, 0.9743, 0.02283, 0.9486, 0.03193, 0.9504, 0.1291, 0.9749, 0.1195, 0.9741, 0.1199, 0.951, 0.1295, 0.951, 0.08435, 0.9724, 0.07578, 0.9723, 0.07516, 0.9511, 0.08384, 0.951, 0.06716, 0.9724, 0.05852, 0.9724, 0.05789, 0.9512, 0.06652, 0.9511, 0.1014, 0.9729, 0.09279, 0.9726, 0.09257, 0.951, 0.1015, 0.951, 0.1389, 0.9757, 0.1291, 0.9749, 0.1295, 0.951, 0.1395, 0.9511, 0.04983, 0.9725, 0.041, 0.9727, 0.04063, 0.951, 0.04927, 0.9512, 0.1595, 0.978, 0.149, 0.9766, 0.15, 0.9513, 0.1608, 0.9512, 0.1103, 0.9735, 0.1014, 0.9729, 0.1015, 0.951, 0.1105, 0.9509, 0.07578, 0.9723, 0.06716, 0.9724, 0.06652, 0.9511, 0.07516, 0.9511, 0.05852, 0.9724, 0.04983, 0.9725, 0.04927, 0.9512, 0.05789, 0.9512, 0.09279, 0.9726, 0.08435, 0.9724, 0.08384, 0.951, 0.09257, 0.951, 0.1195, 0.9741, 0.1103, 0.9735, 0.1105, 0.9509, 0.1199, 0.951, 0.1718, 0.8675, 0.1818, 0.868, 0.1818, 0.9447, 0.1718, 0.9442, 0.05789, 0.9512, 0.04927, 0.9512, 0.04934, 0.9471, 0.05792, 0.9471, 0.07516, 0.9511, 0.06652, 0.9511, 0.06653, 0.947, 0.07517, 0.947, 0.06652, 0.9511, 0.05789, 0.9512, 0.05792, 0.9471, 0.06653, 0.947, 0.1105, 0.9509, 0.1015, 0.951, 0.1015, 0.9467, 0.1106, 0.9466, 0.1395, 0.9511, 0.1295, 0.951, 0.1296, 0.9463, 0.1396, 0.9462, 0.15, 0.9513, 0.1395, 0.9511, 0.1396, 0.9462, 0.15, 0.946, 0.08384, 0.951, 0.07516, 0.9511, 0.07517, 0.947, 0.08384, 0.9469, 0.1608, 0.9512, 0.15, 0.9513, 0.15, 0.946, 0.1606, 0.9462, 0.09257, 0.951, 0.08384, 0.951, 0.08384, 0.9469, 0.09258, 0.9468, 0.04063, 0.951, 0.03193, 0.9504, 0.03248, 0.9465, 0.04082, 0.947, 0.1199, 0.951, 0.1105, 0.9509, 0.1106, 0.9466, 0.1199, 0.9464, 0.03193, 0.9504, 0.02283, 0.9486, 0.02447, 0.9448, 0.03248, 0.9465, 0.04927, 0.9512, 0.04063, 0.951, 0.04082, 0.947, 0.04934, 0.9471, 0.1295, 0.951, 0.1199, 0.951, 0.1199, 0.9464, 0.1296, 0.9463, 0.1015, 0.951, 0.09257, 0.951, 0.09258, 0.9468, 0.1015, 0.9467, 0.1651, 0.7374, 0.1572, 0.7374, 0.1499, 0.7405, 0.1443, 0.7461, 0.1413, 0.7534, 0.1413, 0.7613, 0.1443, 0.7686, 0.1499, 0.7742, 0.1572, 0.7772, 0.1651, 0.7772, 0.1724, 0.7742, 0.178, 0.7686, 0.1811, 0.7613, 0.1811, 0.7534, 0.178, 0.7461, 0.1724, 0.7405, 0.1518, 0.8665, 0.1618, 0.867, 0.1618, 0.9437, 0.1518, 0.9432, 0.06158, 0.862, 0.0716, 0.8625, 0.0716, 0.9392, 0.06158, 0.9387, 0.09164, 0.8635, 0.1017, 0.864, 0.1017, 0.9407, 0.09164, 0.9402, 0.02149, 0.86, 0.03151, 0.8605, 0.03151, 0.9372, 0.02149, 0.9367, 0.1417, 0.866, 0.1518, 0.8665, 0.1518, 0.9432, 0.1417, 0.9427, 0.1217, 0.865, 0.1317, 0.8655, 0.1317, 0.9422, 0.1217, 0.9417, 0.1317, 0.8655, 0.1417, 0.866, 0.1417, 0.9427, 0.1317, 0.9422, 0.08162, 0.863, 0.09164, 0.8635, 0.09164, 0.9402, 0.08162, 0.9397, 0.05155, 0.8615, 0.06158, 0.862, 0.06158, 0.9387, 0.05155, 0.9382, 0.04153, 0.861, 0.05155, 0.8615, 0.05155, 0.9382, 0.04153, 0.9377, 0.1117, 0.8645, 0.1217, 0.865, 0.1217, 0.9417, 0.1117, 0.9412, 0.03151, 0.8605, 0.04153, 0.861, 0.04153, 0.9377, 0.03151, 0.9372, 0.1017, 0.864, 0.1117, 0.8645, 0.1117, 0.9412, 0.1017, 0.9407, 0.1618, 0.867, 0.1718, 0.8675, 0.1718, 0.9442, 0.1618, 0.9437, 0.0716, 0.8625, 0.08162, 0.863, 0.08162, 0.9397, 0.0716, 0.9392, 0.4003, 0.8533, 0.5401, 0.8533, 0.5401, 0.9931, 0.4003, 0.9931, 0.4003, 0.8533, 0.5401, 0.8533, 0.5401, 0.9931, 0.4003, 0.9931, 0.4003, 0.8533, 0.5401, 0.8533, 0.5401, 0.9931, 0.4003, 0.9931, 0.4003, 0.8533, 0.5401, 0.8533, 0.5401, 0.9931, 0.4003, 0.9931, 0.4003, 0.8533, 0.5401, 0.8533, 0.5401, 0.9931, 0.4003, 0.9931, 0.4003, 0.8533, 0.5401, 0.8533, 0.5401, 0.9931, 0.4003, 0.9931, 0.4003, 0.8533, 0.5401, 0.8533, 0.5401, 0.9931, 0.4003, 0.9931, 0.4003, 0.8533, 0.5401, 0.8533, 0.5401, 0.9931, 0.4003, 0.9931, 0.4003, 0.8533, 0.5401, 0.8533, 0.5401, 0.9931, 0.4003, 0.9931, 0.4003, 0.8533, 0.5401, 0.8533, 0.5401, 0.9931, 0.4003, 0.9931, 0.4003, 0.8533, 0.5401, 0.8533, 0.5401, 0.9931, 0.4003, 0.9931, 0.4003, 0.8533, 0.5401, 0.8533, 0.5401, 0.9931, 0.4003, 0.9931, 0.4003, 0.8533, 0.5401, 0.8533, 0.5401, 0.9931, 0.4003, 0.9931, 0.4003, 0.8533, 0.5401, 0.8533, 0.5401, 0.9931, 0.4003, 0.9931, 0.6393, 0.774, 0.6406, 0.7755, 0.6402, 0.7754, 0.6391, 0.7743, 0.6406, 0.7755, 0.6392, 0.777, 0.6392, 0.7765, 0.6402, 0.7754, 0.6392, 0.777, 0.6381, 0.7755, 0.6383, 0.7755, 0.6392, 0.7765, 0.6381, 0.7755, 0.6393, 0.774, 0.6391, 0.7743, 0.6383, 0.7755, 0.6391, 0.7743, 0.6402, 0.7754, 0.6392, 0.7765, 0.6383, 0.7755, 0.6999, 0.6943, 0.6999, 0.8501, 0.641, 0.7757, 0.6393, 0.7737, 0.6999, 0.8501, 0.5786, 0.857, 0.6394, 0.7776, 0.641, 0.7757, 0.5786, 0.857, 0.5794, 0.7018, 0.6378, 0.7755, 0.6394, 0.7776, 0.5794, 0.7018, 0.6999, 0.6943, 0.6393, 0.7737, 0.6378, 0.7755, 0.6393, 0.7737, 0.641, 0.7757, 0.6406, 0.7755, 0.6393, 0.774, 0.641, 0.7757, 0.6394, 0.7776, 0.6392, 0.777, 0.6406, 0.7755, 0.6394, 0.7776, 0.6378, 0.7755, 0.6381, 0.7755, 0.6392, 0.777, 0.6378, 0.7755, 0.6393, 0.7737, 0.6393, 0.774, 0.6381, 0.7755, 0.7032, 0.8749, 0.8118, 0.8749, 0.8118, 0.9834, 0.7032, 0.9834, 0.7032, 0.8749, 0.8118, 0.8749, 0.8118, 0.9834, 0.7032, 0.9834, 0.7032, 0.8749, 0.8118, 0.8749, 0.8118, 0.9834, 0.7032, 0.9834, 0.7032, 0.8749, 0.8118, 0.8749, 0.8118, 0.9834, 0.7032, 0.9834, 0.7032, 0.8749, 0.8118, 0.8749, 0.8118, 0.9834, 0.7032, 0.9834, 0.7032, 0.8749, 0.8118, 0.8749, 0.8118, 0.9834, 0.7032, 0.9834, 0.9998, 0.1525, 0.9998, 0.1921, 0.6963, 0.1899, 0.6963, 0.1503, 0.9998, 0.4696, 0.9998, 0.5092, 0.6963, 0.507, 0.6963, 0.4674, 0.9998, 0.3903, 0.9998, 0.4299, 0.6963, 0.4277, 0.6963, 0.3881, 0.9998, 0.1128, 0.9998, 0.1525, 0.6963, 0.1503, 0.6963, 0.1106, 0.9998, 0.5489, 0.9998, 0.5885, 0.6963, 0.5863, 0.6963, 0.5467, 0.9998, 0.6281, 0.9998, 0.6678, 0.6963, 0.6656, 0.6963, 0.6259, 0.9998, 0.5092, 0.9998, 0.5489, 0.6963, 0.5467, 0.6963, 0.507, 0.9998, 0.1921, 0.9998, 0.2317, 0.6963, 0.2295, 0.6963, 0.1899, 0.9998, 0.4299, 0.9998, 0.4696, 0.6963, 0.4674, 0.6963, 0.4277, 0.9998, 0.3507, 0.9998, 0.3903, 0.6963, 0.3881, 0.6963, 0.3485, 0.9998, 0.07318, 0.9998, 0.1128, 0.6963, 0.1106, 0.6963, 0.07098, 0.9998, 0.5885, 0.9998, 0.6281, 0.6963, 0.6259, 0.6963, 0.5863, 0.9998, 0.2714, 0.9998, 0.311, 0.6963, 0.3088, 0.6963, 0.2692, 0.9998, 0.311, 0.9998, 0.3507, 0.6963, 0.3485, 0.6963, 0.3088, 0.9998, 0.2317, 0.9998, 0.2714, 0.6963, 0.2692, 0.6963, 0.2295, 0.9998, 0.03354, 0.9998, 0.07318, 0.6963, 0.07098, 0.6963, 0.03134, 0.6552, 0.1243, 0.6559, 0.09597, 0.6773, 0.09636, 0.6771, 0.1241, 0.6608, 0.3844, 0.5923, 0.3888, 0.5908, 0.3591, 0.659, 0.3561, 0.6552, 0.1528, 0.5865, 0.1523, 0.5866, 0.1227, 0.6552, 0.1243, 0.6561, 0.2106, 0.587, 0.2114, 0.5867, 0.1818, 0.6555, 0.1815, 0.6637, 0.4125, 0.5942, 0.4189, 0.5923, 0.3888, 0.6608, 0.3844, 0.6559, 0.09597, 0.5871, 0.09293, 0.5879, 0.06281, 0.6574, 0.06768, 0.6605, 0.03911, 0.5891, 0.03202, 0.5905, 0.0004956, 0.6668, 0.008671, 0.5871, 0.09293, 0.5866, 0.1227, 0.496, 0.123, 0.4959, 0.0931, 0.6552, 0.1243, 0.5866, 0.1227, 0.5871, 0.09293, 0.6559, 0.09597, 0.659, 0.3561, 0.5908, 0.3591, 0.5897, 0.3296, 0.6582, 0.3277, 0.6555, 0.1815, 0.5867, 0.1818, 0.5865, 0.1523, 0.6552, 0.1528, 0.6565, 0.2403, 0.5875, 0.241, 0.587, 0.2114, 0.6561, 0.2106, 0.6684, 0.4407, 0.5965, 0.4499, 0.5942, 0.4189, 0.6637, 0.4125, 0.6574, 0.06768, 0.5879, 0.06281, 0.5891, 0.03202, 0.6605, 0.03911, 0.6576, 0.2991, 0.5888, 0.3001, 0.5881, 0.2706, 0.6572, 0.27, 0.6572, 0.27, 0.5881, 0.2706, 0.5875, 0.241, 0.6565, 0.2403, 0.6582, 0.3277, 0.5897, 0.3296, 0.5888, 0.3001, 0.6576, 0.2991, 0.6762, 0.4703, 0.5992, 0.4824, 0.5965, 0.4499, 0.6684, 0.4407, 0.5923, 0.3888, 0.5942, 0.4189, 0.5025, 0.4221, 0.5015, 0.392, 0.6572, 0.27, 0.6565, 0.2403, 0.6813, 0.2399, 0.6806, 0.27, 0.6555, 0.1815, 0.6552, 0.1528, 0.6774, 0.1522, 0.6783, 0.1807, 0.659, 0.3561, 0.6582, 0.3277, 0.6804, 0.3276, 0.6808, 0.3555, 0.6582, 0.3277, 0.6576, 0.2991, 0.6803, 0.2991, 0.6804, 0.3276, 0.6608, 0.3844, 0.659, 0.3561, 0.6808, 0.3555, 0.6822, 0.3831, 0.6684, 0.4407, 0.6637, 0.4125, 0.6845, 0.4101, 0.6885, 0.4364, 0.6605, 0.03911, 0.6668, 0.008671, 0.6873, 0.01676, 0.6811, 0.04241, 0.6559, 0.09597, 0.6574, 0.06768, 0.6784, 0.06906, 0.6773, 0.09636, 0.6565, 0.2403, 0.6561, 0.2106, 0.6796, 0.2098, 0.6813, 0.2399, 0.6552, 0.1528, 0.6552, 0.1243, 0.6771, 0.1241, 0.6774, 0.1522, 0.6576, 0.2991, 0.6572, 0.27, 0.6806, 0.27, 0.6803, 0.2991, 0.6561, 0.2106, 0.6555, 0.1815, 0.6783, 0.1807, 0.6796, 0.2098, 0.6637, 0.4125, 0.6608, 0.3844, 0.6822, 0.3831, 0.6845, 0.4101, 0.6762, 0.4703, 0.6684, 0.4407, 0.6885, 0.4364, 0.6959, 0.4613, 0.6574, 0.06768, 0.6605, 0.03911, 0.6811, 0.04241, 0.6784, 0.06906, 0.5891, 0.03202, 0.5879, 0.06281, 0.4957, 0.0631, 0.4955, 0.03303, 0.5867, 0.1818, 0.587, 0.2114, 0.4969, 0.2126, 0.4965, 0.1828, 0.5888, 0.3001, 0.5897, 0.3296, 0.4995, 0.3321, 0.4987, 0.3022, 0.5908, 0.3591, 0.5923, 0.3888, 0.5015, 0.392, 0.5005, 0.362, 0.5875, 0.241, 0.5881, 0.2706, 0.498, 0.2724, 0.4974, 0.2425, 0.5865, 0.1523, 0.5867, 0.1818, 0.4965, 0.1828, 0.4962, 0.1529, 0.5905, 0.0004956, 0.5891, 0.03202, 0.4955, 0.03303, 0.4951, 0.002965, 0.5942, 0.4189, 0.5965, 0.4499, 0.5035, 0.4522, 0.5025, 0.4221, 0.5879, 0.06281, 0.5871, 0.09293, 0.4959, 0.0931, 0.4957, 0.0631, 0.5965, 0.4499, 0.5992, 0.4824, 0.5041, 0.4823, 0.5035, 0.4522, 0.5866, 0.1227, 0.5865, 0.1523, 0.4962, 0.1529, 0.496, 0.123, 0.5881, 0.2706, 0.5888, 0.3001, 0.4987, 0.3022, 0.498, 0.2724, 0.5897, 0.3296, 0.5908, 0.3591, 0.5005, 0.362, 0.4995, 0.3321, 0.587, 0.2114, 0.5875, 0.241, 0.4974, 0.2425, 0.4969, 0.2126, 0.1589, 0.5554, 0.1579, 0.5958, 0.1479, 0.5935, 0.148, 0.5576, 0.1579, 0.5958, 0.1419, 0.6358, 0.134, 0.6242, 0.1479, 0.5935, 0.3172, 0.5928, 0.2997, 0.6327, 0.2921, 0.6207, 0.3071, 0.5902, 0.1444, 0.5131, 0.1589, 0.5554, 0.148, 0.5576, 0.1367, 0.5228, 0.319, 0.5509, 0.3172, 0.5928, 0.3071, 0.5902, 0.3074, 0.5536, 0.3008, 0.5019, 0.319, 0.5509, 0.3074, 0.5536, 0.2935, 0.5172, 0.2935, 0.5172, 0.3074, 0.5536, 0.1711, 0.5445, 0.1861, 0.5139, 0.148, 0.5576, 0.1479, 0.5935, 0.01187, 0.5884, 0.01123, 0.5512, 0.1479, 0.5935, 0.134, 0.6242, 0.02729, 0.6244, 0.01187, 0.5884, 0.3071, 0.5902, 0.2921, 0.6207, 0.1847, 0.6174, 0.1708, 0.581, 0.1367, 0.5228, 0.148, 0.5576, 0.01123, 0.5512, 0.02697, 0.5204, 0.3074, 0.5536, 0.3071, 0.5902, 0.1708, 0.581, 0.1711, 0.5445, 0.4052, 0.3645, 0.4061, 0.3947, 0.2461, 0.3992, 0.2452, 0.3686, 0.4061, 0.3947, 0.407, 0.4248, 0.2471, 0.4298, 0.2461, 0.3992, 0.2471, 0.4298, 0.2484, 0.4603, 0.1121, 0.4669, 0.1112, 0.4344, 0.2422, 0.1552, 0.2424, 0.1855, 0.1097, 0.1844, 0.11, 0.1536, 0.2484, 0.4603, 0.2499, 0.4907, 0.1154, 0.5002, 0.1121, 0.4669, 0.2461, 0.3992, 0.2471, 0.4298, 0.1112, 0.4344, 0.1107, 0.4027, 0.2421, 0.125, 0.2422, 0.1552, 0.11, 0.1536, 0.1104, 0.1229, 0.2426, 0.2159, 0.2429, 0.2464, 0.1093, 0.2464, 0.1095, 0.2153, 0.2424, 0.004941, 0.2422, 0.03519, 0.1116, 0.03141, 0.1142, 0.001591, 0.2452, 0.3686, 0.2461, 0.3992, 0.1107, 0.4027, 0.1103, 0.3713, 0.2438, 0.3074, 0.2444, 0.338, 0.1099, 0.34, 0.1096, 0.3088, 0.2444, 0.338, 0.2452, 0.3686, 0.1103, 0.3713, 0.1099, 0.34, 0.2424, 0.1855, 0.2426, 0.2159, 0.1095, 0.2153, 0.1097, 0.1844, 0.2421, 0.09488, 0.2421, 0.125, 0.1104, 0.1229, 0.1107, 0.09236, 0.2421, 0.06494, 0.2421, 0.09488, 0.1107, 0.09236, 0.111, 0.06178, 0.2433, 0.2769, 0.2438, 0.3074, 0.1096, 0.3088, 0.1094, 0.2776, 0.2422, 0.03519, 0.2421, 0.06494, 0.111, 0.06178, 0.1116, 0.03141, 0.2429, 0.2464, 0.2433, 0.2769, 0.1094, 0.2776, 0.1093, 0.2464, 0.1094, 0.2776, 0.1096, 0.3088, 0.1053, 0.3088, 0.1051, 0.2776, 0.1116, 0.03141, 0.111, 0.06178, 0.1068, 0.06173, 0.1075, 0.03117, 0.1093, 0.2464, 0.1094, 0.2776, 0.1051, 0.2776, 0.105, 0.2464, 0.1112, 0.4344, 0.1121, 0.4669, 0.1074, 0.4671, 0.1068, 0.4344, 0.11, 0.1536, 0.1097, 0.1844, 0.1055, 0.1843, 0.1058, 0.1535, 0.1121, 0.4669, 0.1154, 0.5002, 0.1105, 0.5016, 0.1074, 0.4671, 0.1107, 0.4027, 0.1112, 0.4344, 0.1068, 0.4344, 0.1064, 0.4027, 0.1104, 0.1229, 0.11, 0.1536, 0.1058, 0.1535, 0.1061, 0.1229, 0.1095, 0.2153, 0.1093, 0.2464, 0.105, 0.2464, 0.1052, 0.2152, 0.1142, 0.001591, 0.1116, 0.03141, 0.1075, 0.03117, 0.1104, 0.0001635, 0.1103, 0.3713, 0.1107, 0.4027, 0.1064, 0.4027, 0.106, 0.3713, 0.1096, 0.3088, 0.1099, 0.34, 0.1056, 0.34, 0.1053, 0.3088, 0.1099, 0.34, 0.1103, 0.3713, 0.106, 0.3713, 0.1056, 0.34, 0.1097, 0.1844, 0.1095, 0.2153, 0.1052, 0.2152, 0.1055, 0.1843, 0.1107, 0.09236, 0.1104, 0.1229, 0.1061, 0.1229, 0.1065, 0.09229, 0.111, 0.06178, 0.1107, 0.09236, 0.1065, 0.09229, 0.1068, 0.06173, 0.03341, 0.09331, 0.03286, 0.1233, 0.008444, 0.1223, 0.009507, 0.09262, 0.0334, 0.06339, 0.03341, 0.09331, 0.009507, 0.09262, 0.009982, 0.06353, 0.02978, 0.2795, 0.03012, 0.3111, 0.00409, 0.3118, 0.003024, 0.28, 0.0322, 0.03306, 0.0334, 0.06339, 0.009982, 0.06353, 0.009096, 0.03506, 0.02996, 0.2474, 0.02978, 0.2795, 0.003024, 0.28, 0.001798, 0.2472, 0.0304, 0.4354, 0.0284, 0.4668, 0.004916, 0.4643, 0.006238, 0.4349, 0.03204, 0.1536, 0.0311, 0.1843, 0.005493, 0.1831, 0.007076, 0.1524, 0.0284, 0.4668, 0.02373, 0.4995, 0.0001591, 0.492, 0.004916, 0.4643, 0.03095, 0.4044, 0.0304, 0.4354, 0.006238, 0.4349, 0.006245, 0.4047, 0.03286, 0.1233, 0.03204, 0.1536, 0.007076, 0.1524, 0.008444, 0.1223, 0.03024, 0.2155, 0.02996, 0.2474, 0.001798, 0.2472, 0.003712, 0.2145, 0.0282, 0.0001591, 0.0322, 0.03306, 0.009096, 0.03506, 0.004631, 0.007396, 0.03088, 0.3734, 0.03095, 0.4044, 0.006245, 0.4047, 0.005728, 0.3741, 0.03012, 0.3111, 0.03055, 0.3423, 0.004982, 0.3431, 0.00409, 0.3118, 0.03055, 0.3423, 0.03088, 0.3734, 0.005728, 0.3741, 0.004982, 0.3431, 0.0311, 0.1843, 0.03024, 0.2155, 0.003712, 0.2145, 0.005493, 0.1831, 0.3946, 0.6147, 0.3988, 0.6345, 0.3724, 0.6345, 0.3763, 0.6147, 0.3763, 0.6147, 0.3724, 0.6345, 0.348, 0.6244, 0.3594, 0.6077, 0.3594, 0.6077, 0.348, 0.6244, 0.3294, 0.6058, 0.3465, 0.5947, 0.3465, 0.5947, 0.3294, 0.6058, 0.3193, 0.5814, 0.3394, 0.5778, 0.3394, 0.5778, 0.3193, 0.5814, 0.3193, 0.555, 0.3394, 0.5595, 0.3394, 0.5595, 0.3193, 0.555, 0.3294, 0.5307, 0.3465, 0.5426, 0.3465, 0.5426, 0.3294, 0.5307, 0.348, 0.512, 0.3594, 0.5296, 0.3594, 0.5296, 0.348, 0.512, 0.3724, 0.5019, 0.3763, 0.5226, 0.3763, 0.5226, 0.3724, 0.5019, 0.3988, 0.5019, 0.3946, 0.5226, 0.3946, 0.5226, 0.3988, 0.5019, 0.4231, 0.512, 0.4116, 0.5296, 0.4116, 0.5296, 0.4231, 0.512, 0.4418, 0.5307, 0.4245, 0.5426, 0.4245, 0.5426, 0.4418, 0.5307, 0.4519, 0.555, 0.4315, 0.5595, 0.4315, 0.5595, 0.4519, 0.555, 0.4519, 0.5814, 0.4315, 0.5778, 0.4315, 0.5778, 0.4519, 0.5814, 0.4418, 0.6058, 0.4245, 0.5947, 0.4245, 0.5947, 0.4418, 0.6058, 0.4231, 0.6244, 0.4116, 0.6077, 0.4116, 0.6077, 0.4231, 0.6244, 0.3988, 0.6345, 0.3946, 0.6147, 0.5611, 0.5553, 0.5782, 0.5524, 0.5782, 0.5775, 0.5611, 0.5736, 0.5541, 0.5384, 0.5686, 0.5292, 0.5782, 0.5524, 0.5611, 0.5553, 0.5412, 0.5254, 0.5509, 0.5115, 0.5686, 0.5292, 0.5541, 0.5384, 0.5242, 0.5184, 0.5277, 0.5019, 0.5509, 0.5115, 0.5412, 0.5254, 0.5059, 0.5184, 0.5026, 0.5019, 0.5277, 0.5019, 0.5242, 0.5184, 0.489, 0.5254, 0.4795, 0.5115, 0.5026, 0.5019, 0.5059, 0.5184, 0.4761, 0.5384, 0.4618, 0.5292, 0.4795, 0.5115, 0.489, 0.5254, 0.4691, 0.5553, 0.4522, 0.5524, 0.4618, 0.5292, 0.4761, 0.5384, 0.4691, 0.5736, 0.4522, 0.5775, 0.4522, 0.5524, 0.4691, 0.5553, 0.4761, 0.5905, 0.4618, 0.6006, 0.4522, 0.5775, 0.4691, 0.5736, 0.489, 0.6035, 0.4795, 0.6183, 0.4618, 0.6006, 0.4761, 0.5905, 0.5059, 0.6105, 0.5026, 0.6279, 0.4795, 0.6183, 0.489, 0.6035, 0.5242, 0.6105, 0.5277, 0.6279, 0.5026, 0.6279, 0.5059, 0.6105, 0.5412, 0.6035, 0.5509, 0.6183, 0.5277, 0.6279, 0.5242, 0.6105, 0.5541, 0.5905, 0.5686, 0.6006, 0.5509, 0.6183, 0.5412, 0.6035, 0.5611, 0.5736, 0.5782, 0.5775, 0.5686, 0.6006, 0.5541, 0.5905, 0.1065, 0.09229, 0.1061, 0.1229, 0.03286, 0.1233, 0.03341, 0.09331, 0.1068, 0.06173, 0.1065, 0.09229, 0.03341, 0.09331, 0.0334, 0.06339, 0.1051, 0.2776, 0.1053, 0.3088, 0.03012, 0.3111, 0.02978, 0.2795, 0.1075, 0.03117, 0.1068, 0.06173, 0.0334, 0.06339, 0.0322, 0.03306, 0.105, 0.2464, 0.1051, 0.2776, 0.02978, 0.2795, 0.02996, 0.2474, 0.1068, 0.4344, 0.1074, 0.4671, 0.0284, 0.4668, 0.0304, 0.4354, 0.1058, 0.1535, 0.1055, 0.1843, 0.0311, 0.1843, 0.03204, 0.1536, 0.1074, 0.4671, 0.1105, 0.5016, 0.02373, 0.4995, 0.0284, 0.4668, 0.1064, 0.4027, 0.1068, 0.4344, 0.0304, 0.4354, 0.03095, 0.4044, 0.1061, 0.1229, 0.1058, 0.1535, 0.03204, 0.1536, 0.03286, 0.1233, 0.1052, 0.2152, 0.105, 0.2464, 0.02996, 0.2474, 0.03024, 0.2155, 0.1104, 0.0001635, 0.1075, 0.03117, 0.0322, 0.03306, 0.0282, 0.0001591, 0.106, 0.3713, 0.1064, 0.4027, 0.03095, 0.4044, 0.03088, 0.3734, 0.1053, 0.3088, 0.1056, 0.34, 0.03055, 0.3423, 0.03012, 0.3111, 0.1056, 0.34, 0.106, 0.3713, 0.03088, 0.3734, 0.03055, 0.3423, 0.1055, 0.1843, 0.1052, 0.2152, 0.03024, 0.2155, 0.0311, 0.1843, 0.4987, 0.3022, 0.4995, 0.3321, 0.4044, 0.3344, 0.4037, 0.3043, 0.4995, 0.3321, 0.5005, 0.362, 0.4052, 0.3645, 0.4044, 0.3344, 0.4965, 0.1828, 0.4969, 0.2126, 0.402, 0.214, 0.4016, 0.1839, 0.4959, 0.0931, 0.496, 0.123, 0.401, 0.1239, 0.4008, 0.09388, 0.4957, 0.0631, 0.4959, 0.0931, 0.4008, 0.09388, 0.4005, 0.06391, 0.498, 0.2724, 0.4987, 0.3022, 0.4037, 0.3043, 0.4031, 0.2742, 0.4955, 0.03303, 0.4957, 0.0631, 0.4005, 0.06391, 0.4003, 0.03396, 0.4974, 0.2425, 0.498, 0.2724, 0.4031, 0.2742, 0.4025, 0.2441, 0.5025, 0.4221, 0.5035, 0.4522, 0.4079, 0.455, 0.407, 0.4248, 0.4962, 0.1529, 0.4965, 0.1828, 0.4016, 0.1839, 0.4013, 0.1539, 0.5035, 0.4522, 0.5041, 0.4823, 0.4089, 0.4851, 0.4079, 0.455, 0.5015, 0.392, 0.5025, 0.4221, 0.407, 0.4248, 0.4061, 0.3947, 0.496, 0.123, 0.4962, 0.1529, 0.4013, 0.1539, 0.401, 0.1239, 0.4969, 0.2126, 0.4974, 0.2425, 0.4025, 0.2441, 0.402, 0.214, 0.4951, 0.002965, 0.4955, 0.03303, 0.4003, 0.03396, 0.4001, 0.004035, 0.5005, 0.362, 0.5015, 0.392, 0.4061, 0.3947, 0.4052, 0.3645, 0.407, 0.4248, 0.4079, 0.455, 0.2484, 0.4603, 0.2471, 0.4298, 0.1711, 0.5445, 0.1708, 0.581, 0.1592, 0.5837, 0.161, 0.5419, 0.4079, 0.455, 0.4089, 0.4851, 0.2499, 0.4907, 0.2484, 0.4603, 0.4001, 0.004035, 0.4003, 0.03396, 0.2422, 0.03519, 0.2424, 0.004941, 0.1861, 0.5139, 0.1711, 0.5445, 0.161, 0.5419, 0.1785, 0.5019, 0.4003, 0.03396, 0.4005, 0.06391, 0.2421, 0.06494, 0.2422, 0.03519, 0.4005, 0.06391, 0.4008, 0.09388, 0.2421, 0.09488, 0.2421, 0.06494, 0.01123, 0.5512, 0.01187, 0.5884, 0.0001591, 0.5915, 0.0001592, 0.5483, 0.01187, 0.5884, 0.02729, 0.6244, 0.02047, 0.6399, 0.0001591, 0.5915, 0.1708, 0.581, 0.1847, 0.6174, 0.1773, 0.6327, 0.1592, 0.5837, 0.4008, 0.09388, 0.401, 0.1239, 0.2421, 0.125, 0.2421, 0.09488, 0.1785, 0.5019, 0.3008, 0.5019, 0.2935, 0.5172, 0.1861, 0.5139, 0.02697, 0.5204, 0.01123, 0.5512, 0.0001592, 0.5483, 0.01977, 0.5019, 0.1419, 0.6358, 0.02047, 0.6399, 0.02729, 0.6244, 0.134, 0.6242, 0.2997, 0.6327, 0.1773, 0.6327, 0.1847, 0.6174, 0.2921, 0.6207, 0.02697, 0.5204, 0.01977, 0.5019, 0.1444, 0.5131, 0.1367, 0.5228, 0.4031, 0.2742, 0.2433, 0.2769, 0.2429, 0.2464, 0.4025, 0.2441, 0.4025, 0.2441, 0.2429, 0.2464, 0.2426, 0.2159, 0.402, 0.214])
me_cube.use_remesh_preserve_volume = False
me_cube.use_remesh_preserve_attributes = False
me_cube.use_mirror_vertex_groups = False
me_cube.update()
arm_weapon = bpy.data.armatures.new('Weapon')  # bones are not reproduced

# ---- objects
ob_cube = bpy.data.objects.new('Cube', me_cube)
ob_armature_flak = bpy.data.objects.new('Armature_Flak', arm_weapon)

# ---- transforms, parenting, visibility, modifiers, constraints
ob_cube.location = (0.0, 0.0, 0.0)
ob_cube.lineart.crease_threshold = 0.0
ob_armature_flak.location = (0.0, 0.0, 0.0)
ob_armature_flak.lineart.crease_threshold = 0.0

# ---- collection membership
col_collection_1.objects.link(ob_cube)
col_collection_1.objects.link(ob_armature_flak)

# ---- scene / render settings (as saved in the file)
scene.frame_start = 1; scene.frame_end = 250; scene.frame_set(235)
scene.render.engine = 'BLENDER_EEVEE_NEXT'
scene.render.image_settings.compression = 90
scene.render.resolution_x = 240
scene.render.resolution_y = 240
scene.render.pixel_aspect_x = 100.0
scene.render.pixel_aspect_y = 100.0
scene.render.fps = 25
scene.render.dither_intensity = 0.0
scene.render.film_transparent = True
scene.render.use_compositing = False
scene.render.use_sequencer = False
scene.render.bake_margin = 2
scene.render.bake_bias = 0.0
scene.render.use_stamp_time = False
scene.render.use_stamp_date = False
scene.render.use_stamp_frame = False
scene.render.use_stamp_camera = False
scene.render.use_stamp_scene = False
scene.render.use_stamp_filename = False
scene.render.use_stamp_render_time = False
scene.render.stamp_font_size = 0
scene.cycles.use_denoising = False
scene.cycles.samples = 10
scene.cycles.sampling_pattern = 'TABULATED_SOBOL'
scene.cycles.light_sampling_threshold = 0.0
scene.cycles.use_adaptive_sampling = False
scene.cycles.use_light_tree = False
scene.cycles.blur_glossy = 0.0
scene.cycles.volume_bounces = 1
scene.cycles.pixel_filter_type = 'GAUSSIAN'
scene.cycles.sample_clamp_indirect = 0.0
scene.view_settings.view_transform = 'Raw'
bpy.context.view_layer.update()

# ---- added for rendering (the .blend has no active camera and no usable light): camera, sun
cam_auto = bpy.data.cameras.new('AutoCamera')
cam_auto.lens = 50.0
cam_auto.sensor_width = 36.0
cam_auto.clip_end = 1000.0
ob_auto_camera = bpy.data.objects.new('AutoCamera', cam_auto)
scene.collection.objects.link(ob_auto_camera)
ob_auto_camera.location = (21.4853, -25.5385, 16.809)
ob_auto_camera.rotation_euler = (1.09748, -7.21219e-08, 0.694738)
scene.camera = ob_auto_camera
light_auto_sun = bpy.data.lights.new('AutoSun', 'SUN')
light_auto_sun.energy = 3.0
light_auto_sun.angle = 0.0523599
ob_auto_sun = bpy.data.objects.new('AutoSun', light_auto_sun)
scene.collection.objects.link(ob_auto_sun)
ob_auto_sun.rotation_euler = (0.872665, 0.174533, 0.523599)
bpy.context.view_layer.update()
